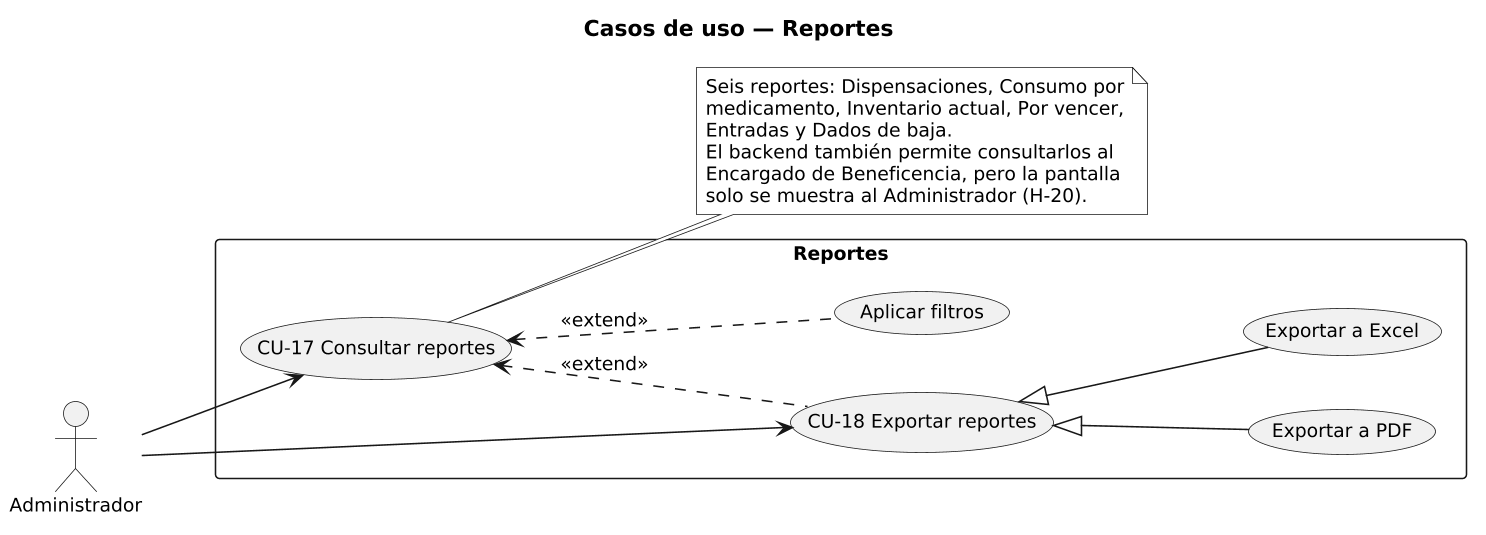

The diagram above was rendered by PlantUML. Its source (embedded in the PNG):
@startuml 04_casos_uso_reportes
' Fuente: analisis/07_flujos_modulos.md §9 cotejado con
' backend/src/routes/reportes.routes.ts y frontend/src/pages/Reportes.tsx (bdf1187).
skinparam monochrome true
skinparam shadowing false
skinparam backgroundColor #FFFFFF
skinparam defaultFontSize 12
skinparam dpi 150
skinparam packageStyle rectangle
left to right direction

title Casos de uso — Reportes

actor "Administrador" as ADM

rectangle "Reportes" {
  usecase "CU-17 Consultar reportes" as CU17
  usecase "Aplicar filtros" as FIL
  usecase "CU-18 Exportar reportes" as CU18
  usecase "Exportar a PDF" as PDF
  usecase "Exportar a Excel" as XLS
}

ADM --> CU17
ADM --> CU18

FIL .up.> CU17 : <<extend>>
CU18 .up.> CU17 : <<extend>>
PDF -up-|> CU18
XLS -up-|> CU18

note right of CU17
  Seis reportes: Dispensaciones, Consumo por
  medicamento, Inventario actual, Por vencer,
  Entradas y Dados de baja.
  El backend también permite consultarlos al
  Encargado de Beneficencia, pero la pantalla
  solo se muestra al Administrador (H-20).
end note
@enduml